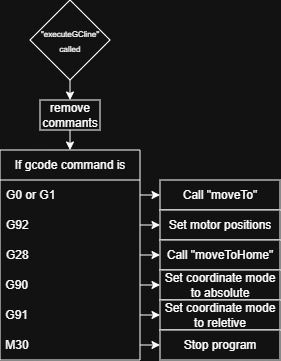

The diagram above was exported from draw.io. Its source (the exported page's mxGraphModel, read from the mxfile embedded in the PNG):
<mxGraphModel dx="572" dy="374" grid="1" gridSize="10" guides="1" tooltips="1" connect="1" arrows="1" fold="1" page="1" pageScale="1" pageWidth="850" pageHeight="1100" math="0" shadow="0">
  <root>
    <mxCell id="0" />
    <mxCell id="1" parent="0" />
    <mxCell id="MOTwm80eKAk5awSAQ4dN-1" parent="1" style="rhombus;whiteSpace=wrap;html=1;" value="&lt;font style=&quot;font-size: 8px;&quot;&gt;&quot;executeGCline&quot;&lt;/font&gt;&lt;div&gt;&lt;font style=&quot;font-size: 8px;&quot;&gt;called&lt;/font&gt;&lt;/div&gt;" vertex="1">
      <mxGeometry height="80" width="80" x="390" y="310" as="geometry" />
    </mxCell>
    <mxCell id="MOTwm80eKAk5awSAQ4dN-2" parent="1" style="rounded=0;whiteSpace=wrap;html=1;" value="remove commants" vertex="1">
      <mxGeometry height="30" width="60" x="400" y="410" as="geometry" />
    </mxCell>
    <mxCell id="MOTwm80eKAk5awSAQ4dN-3" edge="1" parent="1" source="MOTwm80eKAk5awSAQ4dN-1" style="endArrow=classic;html=1;rounded=0;exitX=0.5;exitY=1;exitDx=0;exitDy=0;entryX=0.5;entryY=0;entryDx=0;entryDy=0;" target="MOTwm80eKAk5awSAQ4dN-2" value="">
      <mxGeometry height="50" relative="1" width="50" as="geometry">
        <mxPoint x="410" y="460" as="sourcePoint" />
        <mxPoint x="460" y="410" as="targetPoint" />
      </mxGeometry>
    </mxCell>
    <mxCell id="MOTwm80eKAk5awSAQ4dN-5" parent="1" style="swimlane;fontStyle=0;childLayout=stackLayout;horizontal=1;startSize=30;horizontalStack=0;resizeParent=1;resizeParentMax=0;resizeLast=0;collapsible=1;marginBottom=0;whiteSpace=wrap;html=1;" value="If gcode command is" vertex="1">
      <mxGeometry height="210" width="140" x="360" y="460" as="geometry" />
    </mxCell>
    <mxCell id="MOTwm80eKAk5awSAQ4dN-6" parent="MOTwm80eKAk5awSAQ4dN-5" style="text;strokeColor=none;fillColor=none;align=left;verticalAlign=middle;spacingLeft=4;spacingRight=4;overflow=hidden;points=[[0,0.5],[1,0.5]];portConstraint=eastwest;rotatable=0;whiteSpace=wrap;html=1;" value="G0 or G1" vertex="1">
      <mxGeometry height="30" width="140" y="30" as="geometry" />
    </mxCell>
    <mxCell id="MOTwm80eKAk5awSAQ4dN-7" parent="MOTwm80eKAk5awSAQ4dN-5" style="text;strokeColor=none;fillColor=none;align=left;verticalAlign=middle;spacingLeft=4;spacingRight=4;overflow=hidden;points=[[0,0.5],[1,0.5]];portConstraint=eastwest;rotatable=0;whiteSpace=wrap;html=1;" value="G92" vertex="1">
      <mxGeometry height="30" width="140" y="60" as="geometry" />
    </mxCell>
    <mxCell id="MOTwm80eKAk5awSAQ4dN-8" parent="MOTwm80eKAk5awSAQ4dN-5" style="text;strokeColor=none;fillColor=none;align=left;verticalAlign=middle;spacingLeft=4;spacingRight=4;overflow=hidden;points=[[0,0.5],[1,0.5]];portConstraint=eastwest;rotatable=0;whiteSpace=wrap;html=1;" value="G28" vertex="1">
      <mxGeometry height="30" width="140" y="90" as="geometry" />
    </mxCell>
    <mxCell id="MOTwm80eKAk5awSAQ4dN-18" parent="MOTwm80eKAk5awSAQ4dN-5" style="text;html=1;whiteSpace=wrap;strokeColor=none;fillColor=none;align=left;verticalAlign=middle;rounded=0;" value="&amp;nbsp;G90" vertex="1">
      <mxGeometry height="30" width="140" y="120" as="geometry" />
    </mxCell>
    <mxCell id="MOTwm80eKAk5awSAQ4dN-19" parent="MOTwm80eKAk5awSAQ4dN-5" style="text;html=1;whiteSpace=wrap;strokeColor=none;fillColor=none;align=left;verticalAlign=middle;rounded=0;" value="&amp;nbsp;G91" vertex="1">
      <mxGeometry height="30" width="140" y="150" as="geometry" />
    </mxCell>
    <mxCell id="MOTwm80eKAk5awSAQ4dN-24" parent="MOTwm80eKAk5awSAQ4dN-5" style="text;html=1;whiteSpace=wrap;strokeColor=none;fillColor=none;align=left;verticalAlign=middle;rounded=0;" value="&amp;nbsp;M30" vertex="1">
      <mxGeometry height="30" width="140" y="180" as="geometry" />
    </mxCell>
    <mxCell id="MOTwm80eKAk5awSAQ4dN-10" edge="1" parent="1" source="MOTwm80eKAk5awSAQ4dN-2" style="endArrow=classic;html=1;rounded=0;exitX=0.5;exitY=1;exitDx=0;exitDy=0;entryX=0.5;entryY=0;entryDx=0;entryDy=0;" target="MOTwm80eKAk5awSAQ4dN-5" value="">
      <mxGeometry height="50" relative="1" width="50" as="geometry">
        <mxPoint x="430" y="490" as="sourcePoint" />
        <mxPoint x="480" y="440" as="targetPoint" />
      </mxGeometry>
    </mxCell>
    <mxCell id="MOTwm80eKAk5awSAQ4dN-11" parent="1" style="rounded=0;whiteSpace=wrap;html=1;" value="Call &quot;moveTo&quot;" vertex="1">
      <mxGeometry height="30" width="120" x="520" y="490" as="geometry" />
    </mxCell>
    <mxCell id="MOTwm80eKAk5awSAQ4dN-12" edge="1" parent="1" source="MOTwm80eKAk5awSAQ4dN-6" style="endArrow=classic;html=1;rounded=0;entryX=0;entryY=0.5;entryDx=0;entryDy=0;exitX=1;exitY=0.5;exitDx=0;exitDy=0;" target="MOTwm80eKAk5awSAQ4dN-11" value="">
      <mxGeometry height="50" relative="1" width="50" as="geometry">
        <mxPoint x="450" y="510" as="sourcePoint" />
        <mxPoint x="500" y="460" as="targetPoint" />
      </mxGeometry>
    </mxCell>
    <mxCell id="MOTwm80eKAk5awSAQ4dN-13" edge="1" parent="1" style="endArrow=classic;html=1;rounded=0;entryX=0;entryY=0.5;entryDx=0;entryDy=0;exitX=1;exitY=0.5;exitDx=0;exitDy=0;" target="MOTwm80eKAk5awSAQ4dN-14" value="">
      <mxGeometry height="50" relative="1" width="50" as="geometry">
        <mxPoint x="500" y="535" as="sourcePoint" />
        <mxPoint x="500" y="490" as="targetPoint" />
      </mxGeometry>
    </mxCell>
    <mxCell id="MOTwm80eKAk5awSAQ4dN-14" parent="1" style="rounded=0;whiteSpace=wrap;html=1;" value="Set motor positions" vertex="1">
      <mxGeometry height="30" width="120" x="520" y="520" as="geometry" />
    </mxCell>
    <mxCell id="MOTwm80eKAk5awSAQ4dN-15" edge="1" parent="1" style="endArrow=classic;html=1;rounded=0;entryX=0;entryY=0.5;entryDx=0;entryDy=0;exitX=1;exitY=0.5;exitDx=0;exitDy=0;" target="MOTwm80eKAk5awSAQ4dN-16" value="">
      <mxGeometry height="50" relative="1" width="50" as="geometry">
        <mxPoint x="500" y="565" as="sourcePoint" />
        <mxPoint x="500" y="520" as="targetPoint" />
      </mxGeometry>
    </mxCell>
    <mxCell id="MOTwm80eKAk5awSAQ4dN-16" parent="1" style="rounded=0;whiteSpace=wrap;html=1;" value="Call &quot;moveToHome&quot;" vertex="1">
      <mxGeometry height="30" width="120" x="520" y="550" as="geometry" />
    </mxCell>
    <mxCell id="MOTwm80eKAk5awSAQ4dN-20" edge="1" parent="1" style="endArrow=classic;html=1;rounded=0;entryX=0;entryY=0.5;entryDx=0;entryDy=0;exitX=1;exitY=0.5;exitDx=0;exitDy=0;" target="MOTwm80eKAk5awSAQ4dN-21" value="">
      <mxGeometry height="50" relative="1" width="50" as="geometry">
        <mxPoint x="500" y="595" as="sourcePoint" />
        <mxPoint x="500" y="550" as="targetPoint" />
      </mxGeometry>
    </mxCell>
    <mxCell id="MOTwm80eKAk5awSAQ4dN-21" parent="1" style="rounded=0;whiteSpace=wrap;html=1;" value="Set&amp;nbsp;coordinate mode to absolute" vertex="1">
      <mxGeometry height="30" width="120" x="520" y="580" as="geometry" />
    </mxCell>
    <mxCell id="MOTwm80eKAk5awSAQ4dN-22" edge="1" parent="1" style="endArrow=classic;html=1;rounded=0;entryX=0;entryY=0.5;entryDx=0;entryDy=0;exitX=1;exitY=0.5;exitDx=0;exitDy=0;" target="MOTwm80eKAk5awSAQ4dN-23" value="">
      <mxGeometry height="50" relative="1" width="50" as="geometry">
        <mxPoint x="500" y="625" as="sourcePoint" />
        <mxPoint x="500" y="580" as="targetPoint" />
      </mxGeometry>
    </mxCell>
    <mxCell id="MOTwm80eKAk5awSAQ4dN-23" parent="1" style="rounded=0;whiteSpace=wrap;html=1;" value="Set&amp;nbsp;coordinate mode to reletive" vertex="1">
      <mxGeometry height="30" width="120" x="520" y="610" as="geometry" />
    </mxCell>
    <mxCell id="MOTwm80eKAk5awSAQ4dN-25" edge="1" parent="1" style="endArrow=classic;html=1;rounded=0;entryX=0;entryY=0.5;entryDx=0;entryDy=0;exitX=1;exitY=0.5;exitDx=0;exitDy=0;" target="MOTwm80eKAk5awSAQ4dN-26" value="">
      <mxGeometry height="50" relative="1" width="50" as="geometry">
        <mxPoint x="500" y="655" as="sourcePoint" />
        <mxPoint x="500" y="610" as="targetPoint" />
      </mxGeometry>
    </mxCell>
    <mxCell id="MOTwm80eKAk5awSAQ4dN-26" parent="1" style="rounded=0;whiteSpace=wrap;html=1;" value="Stop program" vertex="1">
      <mxGeometry height="30" width="120" x="520" y="640" as="geometry" />
    </mxCell>
  </root>
</mxGraphModel>